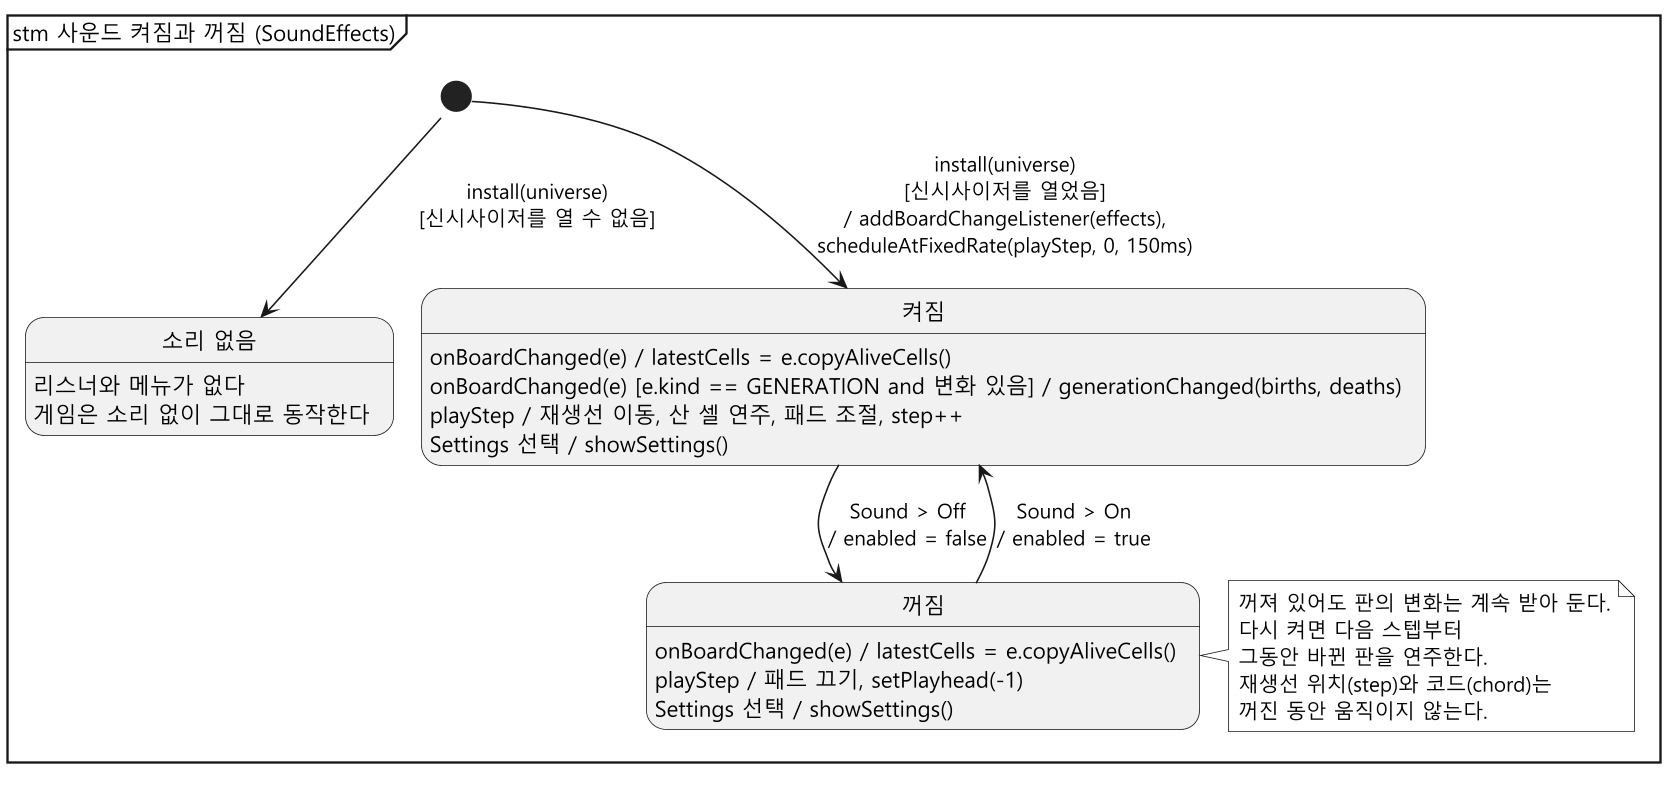

The diagram above was rendered by PlantUML. Its source (embedded in the PNG):
@startuml state-sound
!pragma layout smetana
skinparam monochrome true
skinparam dpi 150
skinparam shadowing false
skinparam defaultFontName "Malgun Gothic"
hide empty description
mainframe stm 사운드 켜짐과 꺼짐 (SoundEffects)

state "소리 없음" as NoDevice
NoDevice : 리스너와 메뉴가 없다
NoDevice : 게임은 소리 없이 그대로 동작한다

state "켜짐" as On
On : onBoardChanged(e) / latestCells = e.copyAliveCells()
On : onBoardChanged(e) [e.kind == GENERATION and 변화 있음] / generationChanged(births, deaths)
On : playStep / 재생선 이동, 산 셀 연주, 패드 조절, step++
On : Settings 선택 / showSettings()

state "꺼짐" as Off
Off : onBoardChanged(e) / latestCells = e.copyAliveCells()
Off : playStep / 패드 끄기, setPlayhead(-1)
Off : Settings 선택 / showSettings()

[*] --> NoDevice : install(universe)\n[신시사이저를 열 수 없음]
[*] --> On : install(universe)\n[신시사이저를 열었음]\n/ addBoardChangeListener(effects),\nscheduleAtFixedRate(playStep, 0, 150ms)

On --> Off : Sound > Off\n/ enabled = false
Off --> On : Sound > On\n/ enabled = true

note right of Off
  꺼져 있어도 판의 변화는 계속 받아 둔다.
  다시 켜면 다음 스텝부터
  그동안 바뀐 판을 연주한다.
  재생선 위치(step)와 코드(chord)는
  꺼진 동안 움직이지 않는다.
end note
@enduml